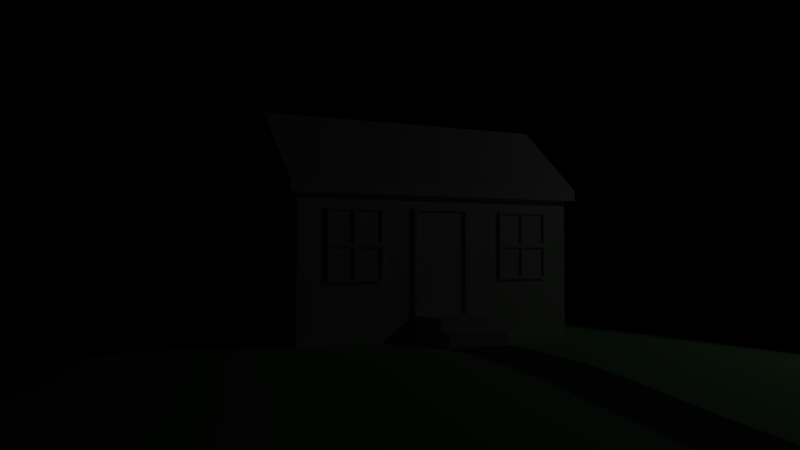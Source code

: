 # Source: M8_07.blend  (saved by Blender 2.60.0; exported with 4.5.12 LTS)
import bpy
from mathutils import Matrix  # noqa: F401  (used for matrix-valued properties, if any)

bpy.ops.wm.read_factory_settings(use_empty=True)
scene = bpy.context.scene
scene.name = 'Scene'

# ---- collections
col_collection_1 = bpy.data.collections.new('Collection 1'); scene.collection.children.link(col_collection_1)
col_collection_5 = bpy.data.collections.new('Collection 5'); scene.collection.children.link(col_collection_5)

# ---- materials (node trees are filled in below, after node groups)
mat_house = bpy.data.materials.new('House')
mat_house.alpha_threshold = 0.0
mat_house.use_transparent_shadow = False
mat_house.roughness = 0.5
mat_house.specular_intensity = 0.1111
mat_house.line_color = (0.0, 0.0, 0.0, 1.0)
mat_ground = bpy.data.materials.new('Ground')
mat_ground.alpha_threshold = 0.0
mat_ground.use_transparent_shadow = False
mat_ground.diffuse_color = (0.4177, 0.8, 0.3945, 1.0)
mat_ground.roughness = 0.5
mat_ground.specular_intensity = 0.09524
mat_ground.line_color = (0.0, 0.0, 0.0, 1.0)
mat_path = bpy.data.materials.new('Path')
mat_path.alpha_threshold = 0.0
mat_path.use_transparent_shadow = False
mat_path.diffuse_color = (0.1789, 0.1789, 0.1789, 1.0)
mat_path.roughness = 0.5
mat_path.specular_intensity = 0.0
mat_path.line_color = (0.0, 0.0, 0.0, 1.0)

# ---- material node trees

# ---- world
world_world = bpy.data.worlds.new('World'); scene.world = world_world
world_world.color = (0.0, 0.0, 0.0)
world_world.use_sun_shadow = False
world_world.sun_shadow_jitter_overblur = 0.0
world_world.cycles.sampling_method = 'MANUAL'
world_world.cycles.sample_map_resolution = 256

# ---- cameras
cam_camera = bpy.data.cameras.new('Camera')
cam_camera.clip_end = 100.0
cam_camera.lens = 35.0
cam_camera.ortho_scale = 7.314
cam_camera.dof.focus_distance = 0.0
cam_camera.dof.aperture_fstop = 128.0

# ---- lights
light_point = bpy.data.lights.new('Point', 'POINT')
light_point.transmission_factor = 0.0
light_point.energy = 100.0
light_point.shadow_buffer_clip_start = 0.5
light_point.shadow_soft_size = 1.0
light_point.shadow_maximum_resolution = 0.006
light_point.use_absolute_resolution = True
light_point.cycles.use_multiple_importance_sampling = False

# ---- meshes
me_cube = bpy.data.meshes.new('Cube')
me_cube.from_pydata([(1.0, 1.0, -1.0), (-1.0, 1.0, -1.0), (1.0, -1.0, -1.0), (-1.0, -1.0, -1.0), (1.0, 1.0, 1.0), (-1.0, 1.0, 1.0), (1.0, -1.0, 1.0), (-1.0, -1.0, 1.0), (0.0, 1.0, -1.0), (0.0, -1.0, -1.0), (0.0, 1.0, 1.846), (0.0, -1.0, 1.846), (1.0, 1.0, 0.8623), (-1.0, 1.0, 0.8623), (1.0, -1.0, 0.8623), (-1.0, -1.0, 0.8623), (0.0, -1.0, 1.708), (0.0, 1.0, 1.708), (0.0, -1.057, 1.708), (1.0, -1.057, 0.8623), (-1.0, -1.057, 0.8623), (1.0, -1.057, 1.0), (-1.0, -1.057, 1.0), (0.0, -1.057, 1.846), (0.0, 1.056, 1.708), (1.0, 1.056, 0.8623), (-1.0, 1.056, 0.8623), (1.0, 1.056, 1.0), (-1.0, 1.056, 1.0), (0.0, 1.056, 1.846), (1.095, 1.056, 0.9161), (-1.095, 1.056, 0.9161), (1.095, 1.0, 0.9161), (-1.095, 1.0, 0.9161), (1.095, 1.056, 0.7784), (-1.095, 1.056, 0.7784), (1.095, 1.0, 0.7784), (-1.095, 1.0, 0.7784), (1.095, -1.057, 0.7784), (-1.095, -1.057, 0.7784), (1.095, -1.057, 0.9161), (-1.095, -1.057, 0.9161), (1.095, -1.0, 0.9161), (-1.095, -1.0, 0.9161), (1.095, -1.0, 0.7784), (-1.095, -1.0, 0.7784), (1.046, 0.1658, -0.6793), (1.046, -0.1838, -0.6793), (0.9981, -0.1838, -0.6793), (0.9981, 0.1658, -0.6793), (1.046, 0.1658, 0.6028), (1.046, -0.1838, 0.6028), (0.9981, -0.1838, 0.6028), (0.9981, 0.1658, 0.6028), (0.9981, 0.1939, -0.6793), (0.9981, 0.1939, 0.6028), (1.046, 0.1939, 0.6028), (1.046, 0.1939, -0.6793), (1.046, -0.2119, -0.6793), (1.046, -0.2119, 0.6028), (0.9981, -0.2119, 0.6028), (0.9981, -0.2119, -0.6793), (0.9981, -0.2119, 0.638), (1.046, -0.2119, 0.638), (0.9981, -0.1838, 0.638), (1.046, -0.1838, 0.638), (0.9981, 0.1939, 0.638), (1.046, 0.1939, 0.638), (1.046, 0.1658, 0.638), (0.9981, 0.1658, 0.638), (1.477, -0.2119, -0.6793), (0.9981, -0.2119, -0.6793), (0.9981, -0.1838, -0.6793), (1.477, -0.1838, -0.6793), (0.9981, 0.1939, -0.6793), (1.477, 0.1939, -0.6793), (1.477, 0.1658, -0.6793), (0.9981, 0.1658, -0.6793), (0.9981, 0.1658, -0.8209), (0.9981, -0.1838, -0.8209), (0.9981, 0.1939, -0.8209), (1.477, 0.1939, -0.8243), (1.477, -0.2119, -0.8209), (0.9981, -0.2119, -0.8209), (1.477, -0.2119, -0.9989), (0.9981, -0.2119, -0.9989), (0.9981, -0.1838, -0.9989), (1.477, -0.1838, -0.9989), (0.9981, 0.1939, -0.9989), (1.477, 0.1939, -0.9989), (1.477, 0.1658, -0.9989), (0.9981, 0.1658, -0.9989), (1.671, 0.1658, -0.9989), (1.671, -0.1838, -0.9989), (1.671, 0.1939, -0.9989), (1.671, 0.1939, -0.8243), (1.671, -0.2119, -0.9989), (1.671, -0.2119, -0.8209), (1.671, -0.2119, -0.6793), (1.671, 0.1939, -0.6793), (1.671, -0.1838, -0.6793), (1.671, 0.1658, -0.6793), (1.671, 0.1658, -0.8209), (1.671, -0.1838, -0.8209), (1.858, -0.1838, -0.8209), (1.858, -0.2119, -0.8209), (1.858, 0.1939, -0.8209), (1.858, 0.1658, -0.8209), (1.858, -0.2119, -0.9989), (1.858, -0.1838, -0.9989), (1.858, 0.1939, -0.9989), (1.858, 0.1658, -0.9989), (0.9778, 0.8156, -0.2607), (0.9778, 0.4395, -0.2607), (1.04, 0.4395, -0.2607), (1.04, 0.8156, -0.2607), (0.9778, 0.8156, 0.6155), (0.9778, 0.4395, 0.6155), (1.04, 0.4395, 0.6155), (1.04, 0.8156, 0.6155), (0.9778, 0.4395, -0.2607), (1.04, 0.4395, -0.2607), (0.9778, 0.4395, 0.6155), (1.04, 0.4395, 0.6155), (0.9778, 0.4395, 0.1774), (0.9778, 0.8156, 0.1774), (1.04, 0.4395, 0.1774), (1.04, 0.8156, 0.1774), (0.9778, 0.4395, 0.1774), (1.04, 0.4395, 0.1774), (0.9778, 0.6276, -0.2607), (1.04, 0.6276, -0.2607), (0.9778, 0.6276, 0.6155), (1.04, 0.6276, 0.6155), (0.9778, 0.6276, 0.1774), (1.04, 0.6276, 0.1774), (1.04, 0.6161, -0.2331), (1.04, 0.451, -0.2331), (1.04, 0.451, 0.1498), (1.04, 0.6161, 0.1498), (1.04, 0.8041, -0.2331), (1.04, 0.6391, -0.2331), (1.04, 0.6391, 0.1498), (1.04, 0.8041, 0.1498), (1.04, 0.6161, 0.205), (1.04, 0.451, 0.205), (1.04, 0.451, 0.5879), (1.04, 0.6161, 0.5879), (1.04, 0.8041, 0.205), (1.04, 0.6391, 0.205), (1.04, 0.6391, 0.5879), (1.04, 0.8041, 0.5879), (1.011, 0.8041, 0.205), (1.011, 0.6391, 0.205), (1.011, 0.6391, 0.5879), (1.011, 0.8041, 0.5879), (1.011, 0.6161, 0.205), (1.011, 0.451, 0.205), (1.011, 0.451, 0.5879), (1.011, 0.6161, 0.5879), (1.011, 0.8041, -0.2331), (1.011, 0.6391, -0.2331), (1.011, 0.6391, 0.1498), (1.011, 0.8041, 0.1498), (1.011, 0.6161, -0.2331), (1.011, 0.451, -0.2331), (1.011, 0.451, 0.1498), (1.011, 0.6161, 0.1498), (1.011, -0.6329, 0.1498), (1.011, -0.798, 0.1498), (1.011, -0.798, -0.2331), (1.011, -0.6329, -0.2331), (1.011, -0.4449, 0.1498), (1.011, -0.6099, 0.1498), (1.011, -0.6099, -0.2331), (1.011, -0.4449, -0.2331), (1.011, -0.6329, 0.5879), (1.011, -0.798, 0.5879), (1.011, -0.798, 0.205), (1.011, -0.6329, 0.205), (1.011, -0.4449, 0.5879), (1.011, -0.6099, 0.5879), (1.011, -0.6099, 0.205), (1.011, -0.4449, 0.205), (1.04, -0.4449, 0.5879), (1.04, -0.6099, 0.5879), (1.04, -0.6099, 0.205), (1.04, -0.4449, 0.205), (1.04, -0.6329, 0.5879), (1.04, -0.798, 0.5879), (1.04, -0.798, 0.205), (1.04, -0.6329, 0.205), (1.04, -0.4449, 0.1498), (1.04, -0.6099, 0.1498), (1.04, -0.6099, -0.2331), (1.04, -0.4449, -0.2331), (1.04, -0.6329, 0.1498), (1.04, -0.798, 0.1498), (1.04, -0.798, -0.2331), (1.04, -0.6329, -0.2331), (1.04, -0.6214, 0.1774), (0.9778, -0.6214, 0.1774), (1.04, -0.6214, 0.6155), (0.9778, -0.6214, 0.6155), (1.04, -0.6214, -0.2607), (0.9778, -0.6214, -0.2607), (1.04, -0.8095, 0.1774), (0.9778, -0.8095, 0.1774), (1.04, -0.4334, 0.1774), (1.04, -0.8095, 0.1774), (0.9778, -0.4334, 0.1774), (0.9778, -0.8095, 0.1774), (1.04, -0.8095, 0.6155), (0.9778, -0.8095, 0.6155), (1.04, -0.8095, -0.2607), (0.9778, -0.8095, -0.2607), (1.04, -0.4334, 0.6155), (1.04, -0.8095, 0.6155), (0.9778, -0.8095, 0.6155), (0.9778, -0.4334, 0.6155), (1.04, -0.4334, -0.2607), (1.04, -0.8095, -0.2607), (0.9778, -0.8095, -0.2607), (0.9778, -0.4334, -0.2607), (1.008, 0.1658, -0.6793), (1.008, 0.1658, 0.6028), (1.008, -0.1838, -0.6793), (1.008, -0.1838, 0.6028)], [], [(8, 0, 2, 9), (3, 1, 8, 9), (4, 10, 11, 6), (11, 10, 5, 7), (0, 12, 14, 2), (15, 13, 1, 3), (16, 9, 2, 14), (3, 9, 16, 15), (12, 0, 8, 17), (8, 1, 13, 17), (16, 14, 19, 18), (20, 15, 16, 18), (6, 11, 23, 21), (23, 11, 7, 22), (23, 18, 19, 21), (20, 18, 23, 22), (12, 17, 24, 25), (24, 17, 13, 26), (10, 4, 27, 29), (28, 5, 10, 29), (24, 29, 27, 25), (28, 29, 24, 26), (27, 4, 32, 30), (33, 5, 28, 31), (25, 27, 30, 34), (31, 28, 26, 35), (12, 25, 34, 36), (35, 26, 13, 37), (21, 19, 38, 40), (39, 20, 22, 41), (6, 21, 40, 42), (41, 22, 7, 43), (19, 14, 44, 38), (45, 15, 20, 39), (14, 12, 36, 44), (37, 13, 15, 45), (4, 6, 42, 32), (43, 7, 5, 33), (32, 36, 34, 30), (35, 37, 33, 31), (44, 42, 40, 38), (41, 43, 45, 39), (36, 32, 42, 44), (43, 33, 37, 45), (48, 52, 53, 49), (53, 55, 54, 49), (46, 57, 56, 50), (54, 55, 56, 57), (51, 59, 58, 47), (48, 61, 60, 52), (58, 59, 60, 61), (60, 59, 63, 62), (52, 60, 62, 64), (59, 51, 65, 63), (56, 55, 66, 67), (50, 56, 67, 68), (55, 53, 69, 66), (53, 52, 64, 69), (51, 50, 68, 65), (64, 62, 63, 65), (68, 67, 66, 69), (68, 69, 64, 65), (58, 61, 71, 70), (61, 48, 72, 71), (47, 58, 70, 73), (54, 57, 75, 74), (57, 46, 76, 75), (49, 54, 74, 77), (48, 49, 77, 72), (46, 47, 73, 76), (72, 77, 78, 79), (77, 74, 80, 78), (74, 75, 81, 80), (71, 72, 79, 83), (70, 71, 83, 82), (82, 83, 85, 84), (83, 79, 86, 85), (80, 81, 89, 88), (78, 80, 88, 91), (79, 78, 91, 86), (87, 84, 85, 86), (91, 88, 89, 90), (86, 91, 90, 87), (87, 90, 92, 93), (90, 89, 94, 92), (89, 81, 95, 94), (84, 87, 93, 96), (82, 84, 96, 97), (70, 82, 97, 98), (81, 75, 99, 95), (76, 73, 100, 101), (75, 76, 101, 99), (73, 70, 98, 100), (100, 98, 97, 103), (99, 101, 102, 95), (101, 100, 103, 102), (103, 97, 105, 104), (95, 102, 107, 106), (102, 103, 104, 107), (97, 96, 108, 105), (96, 93, 109, 108), (94, 95, 106, 110), (92, 94, 110, 111), (93, 92, 111, 109), (104, 105, 108, 109), (106, 107, 111, 110), (107, 104, 109, 111), (114, 113, 120, 121), (123, 122, 117, 118), (113, 114, 126, 124), (124, 126, 118, 117), (115, 112, 125, 127), (127, 125, 116, 119), (117, 122, 128, 124), (124, 128, 120, 113), (123, 118, 126, 129), (129, 126, 114, 121), (121, 120, 130, 131), (131, 130, 112, 115), (119, 116, 132, 133), (133, 132, 122, 123), (128, 122, 132, 134), (134, 132, 116, 125), (120, 128, 134, 130), (130, 134, 125, 112), (121, 131, 136, 137), (129, 121, 137, 138), (135, 129, 138, 139), (131, 135, 139, 136), (131, 115, 140, 141), (135, 131, 141, 142), (127, 135, 142, 143), (115, 127, 143, 140), (129, 135, 144, 145), (123, 129, 145, 146), (133, 123, 146, 147), (135, 133, 147, 144), (135, 127, 148, 149), (133, 135, 149, 150), (119, 133, 150, 151), (127, 119, 151, 148), (149, 148, 152, 153), (150, 149, 153, 154), (151, 150, 154, 155), (148, 151, 155, 152), (152, 155, 154, 153), (145, 144, 156, 157), (146, 145, 157, 158), (147, 146, 158, 159), (144, 147, 159, 156), (156, 159, 158, 157), (141, 140, 160, 161), (142, 141, 161, 162), (143, 142, 162, 163), (140, 143, 163, 160), (160, 163, 162, 161), (137, 136, 164, 165), (138, 137, 165, 166), (139, 138, 166, 167), (136, 139, 167, 164), (164, 167, 166, 165), (171, 168, 169, 170), (199, 196, 168, 171), (196, 197, 169, 168), (197, 198, 170, 169), (198, 199, 171, 170), (175, 172, 173, 174), (195, 192, 172, 175), (192, 193, 173, 172), (193, 194, 174, 173), (194, 195, 175, 174), (179, 176, 177, 178), (191, 188, 176, 179), (188, 189, 177, 176), (189, 190, 178, 177), (190, 191, 179, 178), (183, 180, 181, 182), (187, 184, 180, 183), (184, 185, 181, 180), (185, 186, 182, 181), (186, 187, 183, 182), (208, 216, 184, 187), (216, 202, 185, 184), (202, 200, 186, 185), (200, 208, 187, 186), (200, 202, 188, 191), (202, 212, 189, 188), (212, 206, 190, 189), (206, 200, 191, 190), (220, 208, 192, 195), (208, 200, 193, 192), (200, 204, 194, 193), (204, 220, 195, 194), (204, 200, 196, 199), (200, 206, 197, 196), (206, 214, 198, 197), (214, 204, 199, 198), (205, 201, 210, 223), (215, 207, 201, 205), (201, 203, 219, 210), (207, 213, 203, 201), (202, 203, 213, 212), (216, 219, 203, 202), (204, 205, 223, 220), (214, 215, 205, 204), (206, 209, 221, 214), (212, 217, 209, 206), (211, 207, 215, 222), (218, 213, 207, 211), (208, 210, 219, 216), (220, 223, 210, 208), (211, 209, 217, 218), (222, 221, 209, 211), (212, 213, 218, 217), (221, 222, 215, 214), (46, 50, 225, 224), (51, 47, 226, 227), (50, 51, 227, 225), (47, 46, 224, 226), (224, 225, 227, 226)])
_uv = me_cube.uv_layers.new(name='UVTex')
_uv.uv.foreach_set('vector', [0.8999, 0.8203, 0.9822, 0.8201, 0.9827, 0.9845, 0.9005, 0.9848, 0.8182, 0.985, 0.8177, 0.8206, 0.8999, 0.8203, 0.9005, 0.9848, 0.5803, 0.05104, 0.5802, 0.3128, 0.02175, 0.3135, 0.02188, 0.05183, 0.599, 0.2909, 0.02923, 0.2914, 0.02826, 0.0506, 0.5981, 0.05006, 0.4062, 0.9086, 0.2296, 0.9091, 0.2291, 0.7195, 0.4056, 0.7189, 0.378, 0.7408, 0.3772, 0.9843, 0.1505, 0.9836, 0.1512, 0.7401, 0.08706, 0.7642, 0.08778, 0.999, 0.001087, 0.9993, 0.0005918, 0.8378, 0.1745, 0.9987, 0.08778, 0.999, 0.08706, 0.7642, 0.174, 0.8373, 0.4192, 0.8263, 0.4198, 0.9943, 0.3295, 0.9946, 0.3288, 0.7502, 0.3295, 0.9946, 0.2393, 0.9949, 0.2388, 0.8269, 0.3288, 0.7502, 0.9082, 0.803, 0.8573, 0.7991, 0.8575, 0.7962, 0.9084, 0.8002, 0.9593, 0.8041, 0.9591, 0.807, 0.9082, 0.803, 0.9084, 0.8002, 0.02188, 0.05183, 0.02175, 0.3135, 0.00594, 0.3136, 0.006071, 0.05185, 0.6152, 0.2909, 0.599, 0.2909, 0.5981, 0.05006, 0.6142, 0.05005, 0.8281, 0.9512, 0.8364, 0.9428, 0.948, 0.9512, 0.9398, 0.9596, 0.8261, 0.8313, 0.8364, 0.9428, 0.8281, 0.9512, 0.8179, 0.8397, 0.8494, 0.901, 0.9003, 0.9049, 0.9001, 0.9078, 0.8492, 0.9038, 0.9001, 0.9078, 0.9003, 0.9049, 0.9512, 0.9088, 0.951, 0.9117, 0.5802, 0.3128, 0.5803, 0.05104, 0.596, 0.05102, 0.5959, 0.3127, 0.01222, 0.05061, 0.02826, 0.0506, 0.02923, 0.2914, 0.01319, 0.2914, 0.8444, 0.884, 0.8362, 0.8924, 0.8259, 0.7809, 0.8341, 0.7725, 0.9478, 0.9007, 0.8362, 0.8924, 0.8444, 0.884, 0.9561, 0.8923, 0.596, 0.05102, 0.5803, 0.05104, 0.5803, 0.02617, 0.596, 0.02615, 0.02817, 0.02772, 0.02826, 0.0506, 0.01222, 0.05061, 0.01213, 0.02773, 0.8341, 0.7725, 0.8259, 0.7809, 0.8251, 0.77, 0.8334, 0.7616, 0.9586, 0.9013, 0.9478, 0.9007, 0.9561, 0.8923, 0.9669, 0.8929, 0.8494, 0.901, 0.8492, 0.9038, 0.8443, 0.9035, 0.8446, 0.9006, 0.9559, 0.9121, 0.951, 0.9117, 0.9512, 0.9088, 0.9561, 0.9092, 0.9398, 0.9596, 0.948, 0.9512, 0.9589, 0.9517, 0.9506, 0.9601, 0.8253, 0.8205, 0.8261, 0.8313, 0.8179, 0.8397, 0.8171, 0.8289, 0.02188, 0.05183, 0.006071, 0.05185, 0.006086, 0.02698, 0.02189, 0.02696, 0.6141, 0.02716, 0.6142, 0.05005, 0.5981, 0.05006, 0.598, 0.02718, 0.8575, 0.7962, 0.8573, 0.7991, 0.8524, 0.7987, 0.8526, 0.7959, 0.9639, 0.8074, 0.9591, 0.807, 0.9593, 0.8041, 0.9642, 0.8045, 0.8573, 0.7991, 0.8494, 0.901, 0.8446, 0.9006, 0.8524, 0.7987, 0.9561, 0.9092, 0.9512, 0.9088, 0.9591, 0.807, 0.9639, 0.8074, 0.5803, 0.05104, 0.02188, 0.05183, 0.02189, 0.02696, 0.5803, 0.02617, 0.598, 0.02718, 0.5981, 0.05006, 0.02826, 0.0506, 0.02817, 0.02772, 0.9366, 0.8335, 0.9368, 0.8132, 0.9451, 0.8133, 0.9449, 0.8336, 0.9337, 0.7503, 0.9336, 0.7552, 0.9218, 0.7548, 0.922, 0.75, 0.9378, 0.9215, 0.9495, 0.9224, 0.9491, 0.9273, 0.9374, 0.9263, 0.9162, 0.9305, 0.9164, 0.9257, 0.9282, 0.926, 0.928, 0.9309, 0.9516, 0.7511, 0.9634, 0.752, 0.9495, 0.9224, 0.9378, 0.9215, 0.9164, 0.9257, 0.9218, 0.7548, 0.9336, 0.7552, 0.9282, 0.926, 0.8874, 0.6948, 0.888, 0.8836, 0.8365, 0.8837, 0.8359, 0.6949, 0.8365, 0.8837, 0.8324, 0.8837, 0.8318, 0.6949, 0.8359, 0.6949, 0.1755, 0.4405, 0.1796, 0.4405, 0.1802, 0.6293, 0.1761, 0.6293, 0.2513, 0.662, 0.2508, 0.4732, 0.2578, 0.4732, 0.2583, 0.662, 0.1246, 0.6295, 0.1205, 0.6295, 0.1199, 0.4407, 0.124, 0.4407, 0.8874, 0.6948, 0.8915, 0.6947, 0.8921, 0.8836, 0.888, 0.8836, 0.2864, 0.6406, 0.2858, 0.4518, 0.2928, 0.4518, 0.2934, 0.6406, 0.2928, 0.4518, 0.2858, 0.4518, 0.2858, 0.4466, 0.2928, 0.4466, 0.888, 0.8836, 0.8921, 0.8836, 0.8921, 0.8887, 0.888, 0.8888, 0.1205, 0.6295, 0.1246, 0.6295, 0.1246, 0.6347, 0.1205, 0.6347, 0.2578, 0.4732, 0.2508, 0.4732, 0.2507, 0.468, 0.2577, 0.468, 0.1761, 0.6293, 0.1802, 0.6293, 0.1802, 0.6345, 0.1761, 0.6345, 0.8324, 0.8837, 0.8365, 0.8837, 0.8365, 0.8889, 0.8324, 0.8889, 0.8365, 0.8837, 0.888, 0.8836, 0.888, 0.8888, 0.8365, 0.8889, 0.1246, 0.6295, 0.1761, 0.6293, 0.1761, 0.6345, 0.1246, 0.6347, 0.3875, 0.6103, 0.3875, 0.6144, 0.3805, 0.6145, 0.3805, 0.6103, 0.3804, 0.5588, 0.3804, 0.5547, 0.3874, 0.5547, 0.3874, 0.5588, 0.3804, 0.5588, 0.3874, 0.5588, 0.3875, 0.6103, 0.3805, 0.6103, 0.5752, 0.4848, 0.5752, 0.4977, 0.5752, 0.4977, 0.5748, 0.3676, 0.0, 0.0, 0.0, 0.0, 0.0, 0.0, 0.0, 0.0, 0.5655, 0.6861, 0.55, 0.6861, 0.5496, 0.509, 0.5651, 0.509, 0.7033, 0.5136, 0.7033, 0.5025, 0.7032, 0.4016, 0.7033, 0.5136, 0.7742, 0.6858, 0.7587, 0.6859, 0.7584, 0.5087, 0.7738, 0.5087, 0.0, 0.0, 0.0, 0.0, 0.0, 0.0, 0.0, 0.0, 0.0, 0.0, 0.0, 0.0, 0.0, 0.0, 0.0, 0.0, 0.7587, 0.6859, 0.5655, 0.6861, 0.5651, 0.509, 0.7584, 0.5087, 0.638, 0.3437, 0.6378, 0.3952, 0.617, 0.3951, 0.6171, 0.3436, 0.6378, 0.3952, 0.6378, 0.3993, 0.617, 0.3992, 0.617, 0.3951, 0.4495, 0.6705, 0.449, 0.5107, 0.4974, 0.5105, 0.4968, 0.6703, 0.638, 0.3396, 0.638, 0.3437, 0.6171, 0.3436, 0.6171, 0.3395, 0.6733, 0.5354, 0.6738, 0.3809, 0.7195, 0.381, 0.7191, 0.5356, 0.7191, 0.5356, 0.7195, 0.381, 0.777, 0.3812, 0.7766, 0.5358, 0.6171, 0.3395, 0.6171, 0.3436, 0.5909, 0.3435, 0.5909, 0.3394, 0.4968, 0.6703, 0.4974, 0.5105, 0.5557, 0.5103, 0.5562, 0.6701, 0.617, 0.3951, 0.617, 0.3992, 0.5907, 0.3992, 0.5908, 0.395, 0.6171, 0.3436, 0.617, 0.3951, 0.5908, 0.395, 0.5909, 0.3435, 0.6319, 0.6054, 0.6262, 0.6054, 0.6259, 0.508, 0.6316, 0.508, 0.7027, 0.5078, 0.7084, 0.5078, 0.7087, 0.6051, 0.703, 0.6051, 0.6316, 0.508, 0.7027, 0.5078, 0.703, 0.6051, 0.6319, 0.6054, 0.6319, 0.6054, 0.703, 0.6051, 0.7031, 0.6446, 0.632, 0.6448, 0.703, 0.6051, 0.7087, 0.6051, 0.7088, 0.6445, 0.7031, 0.6446, 0.5557, 0.5103, 0.4974, 0.5105, 0.4972, 0.4458, 0.5555, 0.4456, 0.6262, 0.6054, 0.6319, 0.6054, 0.632, 0.6448, 0.6263, 0.6448, 0.7191, 0.5356, 0.7766, 0.5358, 0.7764, 0.5984, 0.7189, 0.5982, 0.6733, 0.5354, 0.7191, 0.5356, 0.7189, 0.5982, 0.6731, 0.5981, 0.4974, 0.5105, 0.449, 0.5107, 0.4488, 0.4459, 0.4972, 0.4458, 0.7584, 0.5087, 0.5651, 0.509, 0.565, 0.4293, 0.7582, 0.4291, 0.7738, 0.5087, 0.7584, 0.5087, 0.7582, 0.4291, 0.7737, 0.4291, 0.5651, 0.509, 0.5496, 0.509, 0.5495, 0.4293, 0.565, 0.4293, 0.5547, 0.6532, 0.5547, 0.6647, 0.4964, 0.6646, 0.4964, 0.653, 0.5552, 0.4977, 0.5551, 0.5092, 0.4969, 0.509, 0.4955, 0.4975, 0.5551, 0.5092, 0.5547, 0.6532, 0.4964, 0.653, 0.4969, 0.509, 0.4434, 0.5508, 0.4434, 0.5399, 0.5159, 0.5398, 0.516, 0.5507, 0.4436, 0.6974, 0.4436, 0.6865, 0.5162, 0.6864, 0.5162, 0.6973, 0.4436, 0.6865, 0.4434, 0.5508, 0.516, 0.5507, 0.5162, 0.6864, 0.7189, 0.5982, 0.7764, 0.5984, 0.7762, 0.6588, 0.7187, 0.6586, 0.6263, 0.6448, 0.632, 0.6448, 0.6321, 0.6828, 0.6264, 0.6828, 0.5555, 0.4456, 0.4972, 0.4458, 0.4959, 0.3833, 0.5553, 0.3832, 0.7031, 0.6446, 0.7088, 0.6445, 0.709, 0.6826, 0.7033, 0.6826, 0.632, 0.6448, 0.7031, 0.6446, 0.7033, 0.6826, 0.6321, 0.6828, 0.5791, 0.3698, 0.579, 0.3601, 0.6409, 0.3599, 0.6409, 0.3696, 0.5795, 0.501, 0.5794, 0.4913, 0.6413, 0.4911, 0.6413, 0.5008, 0.5794, 0.4913, 0.5791, 0.3698, 0.6409, 0.3696, 0.6413, 0.4911, 0.0, 0.0, 0.0, 0.0, 0.0, 0.0, 0.0, 0.0, 0.0, 0.0, 0.0, 0.0, 0.0, 0.0, 0.0, 0.0, 0.2924, 0.5934, 0.2831, 0.5933, 0.2829, 0.6578, 0.2922, 0.6579, 0.2754, 0.5694, 0.2662, 0.5693, 0.266, 0.6339, 0.2752, 0.6339, 0.1635, 0.6489, 0.1727, 0.6489, 0.1725, 0.5844, 0.1633, 0.5844, 0.1633, 0.5844, 0.1725, 0.5844, 0.1723, 0.5199, 0.1631, 0.5199, 0.0, 0.0, 0.0, 0.0, 0.0, 0.0, 0.0, 0.0, 0.0, 0.0, 0.0, 0.0, 0.0, 0.0, 0.0, 0.0, 0.0, 0.0, 0.0, 0.0, 0.0, 0.0, 0.0, 0.0, 0.0, 0.0, 0.0, 0.0, 0.0, 0.0, 0.0, 0.0, 0.3207, 0.5046, 0.3299, 0.5046, 0.3298, 0.4769, 0.3206, 0.4769, 0.3206, 0.4769, 0.3298, 0.4769, 0.3298, 0.4492, 0.3206, 0.4492, 0.3112, 0.5046, 0.3204, 0.5046, 0.3205, 0.4769, 0.3113, 0.4769, 0.3113, 0.4769, 0.3205, 0.4769, 0.3206, 0.4492, 0.3113, 0.4492, 0.9444, 0.7594, 0.9446, 0.8239, 0.9723, 0.8239, 0.9721, 0.7593, 0.9721, 0.7593, 0.9723, 0.8239, 1.0, 0.8238, 0.9998, 0.7593, 0.9442, 0.6949, 0.9444, 0.7594, 0.9721, 0.7593, 0.9719, 0.6948, 0.9719, 0.6948, 0.9721, 0.7593, 0.9998, 0.7593, 0.9996, 0.6947, 0.2636, 0.4669, 0.2359, 0.467, 0.2376, 0.4711, 0.2619, 0.471, 0.2638, 0.5314, 0.2636, 0.4669, 0.2619, 0.471, 0.2621, 0.5274, 0.2361, 0.5315, 0.2638, 0.5314, 0.2621, 0.5274, 0.2378, 0.5274, 0.2359, 0.467, 0.2361, 0.5315, 0.2378, 0.5274, 0.2376, 0.4711, 0.2359, 0.467, 0.2082, 0.4671, 0.2099, 0.4711, 0.2342, 0.4711, 0.2361, 0.5315, 0.2359, 0.467, 0.2342, 0.4711, 0.2344, 0.5275, 0.2084, 0.5316, 0.2361, 0.5315, 0.2344, 0.5275, 0.2101, 0.5275, 0.2082, 0.4671, 0.2084, 0.5316, 0.2101, 0.5275, 0.2099, 0.4711, 0.2638, 0.5314, 0.2361, 0.5315, 0.2378, 0.5356, 0.2621, 0.5355, 0.264, 0.5959, 0.2638, 0.5314, 0.2621, 0.5355, 0.2623, 0.5919, 0.2363, 0.596, 0.264, 0.5959, 0.2623, 0.5919, 0.238, 0.592, 0.2361, 0.5315, 0.2363, 0.596, 0.238, 0.592, 0.2378, 0.5356, 0.2361, 0.5315, 0.2084, 0.5316, 0.2101, 0.5357, 0.2344, 0.5356, 0.2363, 0.596, 0.2361, 0.5315, 0.2344, 0.5356, 0.2346, 0.592, 0.2086, 0.5961, 0.2363, 0.596, 0.2346, 0.592, 0.2103, 0.592, 0.2084, 0.5316, 0.2086, 0.5961, 0.2103, 0.592, 0.2101, 0.5357, 0.3576, 0.6581, 0.3575, 0.6338, 0.3532, 0.6338, 0.3533, 0.6581, 0.08528, 0.592, 0.08545, 0.5356, 0.08117, 0.5356, 0.081, 0.592, 0.2349, 0.6282, 0.2349, 0.6525, 0.2392, 0.6525, 0.2392, 0.6282, 0.2877, 0.5686, 0.2876, 0.5122, 0.2833, 0.5122, 0.2835, 0.5686, 0.4562, 0.988, 0.6867, 0.988, 0.6867, 0.7349, 0.4562, 0.7349, 0.081, 0.6114, 0.08092, 0.5871, 0.07664, 0.5871, 0.07672, 0.6114, 0.2169, 0.6525, 0.2171, 0.5961, 0.2128, 0.5961, 0.2126, 0.6525, 0.3663, 0.6338, 0.3663, 0.6581, 0.3706, 0.6581, 0.3705, 0.6338, 0.1245, 0.6754, 0.1243, 0.619, 0.12, 0.619, 0.1202, 0.6754, 0.4564, 0.9719, 0.7079, 0.9719, 0.7079, 0.7258, 0.4564, 0.7258, 0.3488, 0.6581, 0.3488, 0.6338, 0.3445, 0.6338, 0.3446, 0.6581, 0.3507, 0.4448, 0.3509, 0.5012, 0.3552, 0.5012, 0.355, 0.4448, 0.3728, 0.4769, 0.3729, 0.5012, 0.3772, 0.5012, 0.3771, 0.4769, 0.226, 0.6525, 0.2258, 0.5961, 0.2216, 0.5961, 0.2217, 0.6525, 0.4587, 0.7338, 0.4587, 0.9839, 0.7067, 0.9839, 0.7067, 0.7338, 0.163, 0.6006, 0.1629, 0.5763, 0.1586, 0.5763, 0.1587, 0.6006, 0.2082, 0.5961, 0.2084, 0.6525, 0.2126, 0.6525, 0.2125, 0.5961, 0.2349, 0.5961, 0.2349, 0.6204, 0.2392, 0.6204, 0.2392, 0.5961, 0.3641, 0.5012, 0.3639, 0.4448, 0.3596, 0.4448, 0.3598, 0.5012, 0.4471, 0.7282, 0.4471, 0.9955, 0.7068, 0.9955, 0.7068, 0.7282, 0.4545, 0.7153, 0.4545, 0.9968, 0.7173, 0.9968, 0.7173, 0.7153, 0.367, 0.6874, 0.3668, 0.631, 0.3626, 0.631, 0.3627, 0.6874, 0.367, 0.6631, 0.367, 0.6874, 0.3713, 0.6874, 0.3713, 0.6631, 0.369, 0.477, 0.3692, 0.4207, 0.3649, 0.4206, 0.3647, 0.477, 0.04452, 0.6718, 0.04445, 0.6475, 0.04017, 0.6475, 0.04024, 0.6718, 0.4807, 0.7212, 0.4807, 0.9659, 0.6962, 0.9659, 0.6962, 0.7212, 0.3647, 0.477, 0.3646, 0.4206, 0.3603, 0.4207, 0.3605, 0.477, 0.367, 0.631, 0.367, 0.6553, 0.3713, 0.6553, 0.3713, 0.631, 0.2909, 0.5121, 0.2911, 0.5685, 0.2954, 0.5685, 0.2952, 0.5121, 0.2911, 0.5685, 0.291, 0.5928, 0.2953, 0.5928, 0.2954, 0.5685, 0.4501, 0.9865, 0.7189, 0.9865, 0.7189, 0.7295, 0.4501, 0.7295, 0.3449, 0.631, 0.3447, 0.6874, 0.349, 0.6874, 0.3492, 0.631, 0.05319, 0.6475, 0.05323, 0.6718, 0.05751, 0.6718, 0.05747, 0.6475, 0.3514, 0.4207, 0.3516, 0.477, 0.3558, 0.477, 0.3557, 0.4206, 0.04888, 0.6718, 0.0488, 0.6475, 0.04452, 0.6475, 0.0446, 0.6718, 0.4545, 0.9702, 0.6681, 0.9702, 0.6681, 0.7496, 0.4545, 0.7496, 0.3581, 0.6874, 0.3579, 0.631, 0.3536, 0.631, 0.3538, 0.6874, 0.229, 0.5889, 0.229, 0.6132, 0.2333, 0.6132, 0.2333, 0.5889, 0.3429, 0.6495, 0.3431, 0.5931, 0.3388, 0.5931, 0.3387, 0.6495, 0.03153, 0.6475, 0.03146, 0.6718, 0.03574, 0.6718, 0.03581, 0.6475, 0.09292, 0.6073, 0.09311, 0.6719, 0.09479, 0.6678, 0.09462, 0.6114, 0.09311, 0.6719, 0.1208, 0.6718, 0.1191, 0.6677, 0.09479, 0.6678, 0.1208, 0.6718, 0.1206, 0.6073, 0.1189, 0.6113, 0.1191, 0.6677, 0.1206, 0.6073, 0.09292, 0.6073, 0.09462, 0.6114, 0.1189, 0.6113, 0.1206, 0.6073, 0.1208, 0.6718, 0.1225, 0.6677, 0.1223, 0.6113, 0.1208, 0.6718, 0.1485, 0.6717, 0.1468, 0.6676, 0.1225, 0.6677, 0.1485, 0.6717, 0.1483, 0.6072, 0.1466, 0.6112, 0.1468, 0.6676, 0.1483, 0.6072, 0.1206, 0.6073, 0.1223, 0.6113, 0.1466, 0.6112, 0.09272, 0.5428, 0.09292, 0.6073, 0.0946, 0.6033, 0.09442, 0.5469, 0.09292, 0.6073, 0.1206, 0.6073, 0.1189, 0.6032, 0.0946, 0.6033, 0.1206, 0.6073, 0.1204, 0.5427, 0.1187, 0.5468, 0.1189, 0.6032, 0.1204, 0.5427, 0.09272, 0.5428, 0.09442, 0.5469, 0.1187, 0.5468, 0.1204, 0.5427, 0.1206, 0.6073, 0.1223, 0.6032, 0.1221, 0.5468, 0.1206, 0.6073, 0.1483, 0.6072, 0.1466, 0.6031, 0.1223, 0.6032, 0.1483, 0.6072, 0.1481, 0.5427, 0.1464, 0.5467, 0.1466, 0.6031, 0.1481, 0.5427, 0.1204, 0.5427, 0.1221, 0.5468, 0.1464, 0.5467, 0.9123, 0.6817, 0.9125, 0.7462, 0.9402, 0.7461, 0.94, 0.6816, 0.8846, 0.6818, 0.8848, 0.7463, 0.9125, 0.7462, 0.9123, 0.6817, 0.9125, 0.7462, 0.9127, 0.8107, 0.9404, 0.8106, 0.9402, 0.7461, 0.8848, 0.7463, 0.885, 0.8108, 0.9127, 0.8107, 0.9125, 0.7462, 0.3096, 0.663, 0.3003, 0.6631, 0.3004, 0.6908, 0.3096, 0.6907, 0.3095, 0.6353, 0.3003, 0.6354, 0.3003, 0.6631, 0.3096, 0.663, 0.3284, 0.6631, 0.3376, 0.663, 0.3376, 0.6353, 0.3283, 0.6354, 0.3284, 0.6908, 0.3377, 0.6907, 0.3376, 0.663, 0.3284, 0.6631, 0.0, 0.0, 0.0, 0.0, 0.0, 0.0, 0.0, 0.0, 0.0, 0.0, 0.0, 0.0, 0.0, 0.0, 0.0, 0.0, 0.0, 0.0, 0.0, 0.0, 0.0, 0.0, 0.0, 0.0, 0.0, 0.0, 0.0, 0.0, 0.0, 0.0, 0.0, 0.0, 0.2555, 0.5992, 0.2647, 0.5992, 0.2645, 0.5347, 0.2553, 0.5347, 0.2557, 0.6638, 0.2649, 0.6637, 0.2647, 0.5992, 0.2555, 0.5992, 0.2888, 0.5478, 0.298, 0.5477, 0.2978, 0.4832, 0.2886, 0.4833, 0.17, 0.5192, 0.1792, 0.5192, 0.179, 0.4547, 0.1698, 0.4547, 0.0, 0.0, 0.0, 0.0, 0.0, 0.0, 0.0, 0.0, 0.0, 0.0, 0.0, 0.0, 0.0, 0.0, 0.0, 0.0, 0.2269, 0.6383, 0.2263, 0.4495, 0.2319, 0.4495, 0.2325, 0.6383, 0.3265, 0.4453, 0.3271, 0.6341, 0.3215, 0.6341, 0.3209, 0.4453, 0.3433, 0.6103, 0.3434, 0.6618, 0.3378, 0.6619, 0.3377, 0.6104, 0.7556, 0.6195, 0.55, 0.6198, 0.5499, 0.5974, 0.7555, 0.5971, 0.9911, 0.01379, 0.9933, 0.4542, 0.7948, 0.4546, 0.7926, 0.01416])
me_cube.materials.append(mat_house)
me_cube.materials.append(None)
me_cube.use_remesh_preserve_volume = False
me_cube.use_remesh_preserve_attributes = False
me_cube.use_mirror_vertex_groups = False
me_cube.update()
me_plane = bpy.data.meshes.new('Plane')
me_plane.from_pydata([(1.0, 1.0, 0.1639), (1.0, -1.0, 0.1639), (-1.0, -1.0, 0.1639), (-1.0, 1.0, 0.1639), (-8.941e-08, -1.0, 0.1639), (1.0, 0.0, 0.1639), (1.49e-07, 1.0, 0.1639), (-1.0, 2.682e-07, 0.1639), (2.98e-08, 1.341e-07, 0.0), (0.5, -1.0, 0.1639), (-0.5, -1.0, 0.1639), (1.0, 0.5, 0.1639), (1.0, -0.5, 0.1639), (0.5, 1.0, 0.1639), (-0.5, 1.0, 0.1639), (-1.0, -0.5, 0.1639), (-1.0, 0.5, 0.1639), (-0.5, 2.012e-07, 0.03199), (8.941e-08, 0.5, 0.03199), (0.5, 6.706e-08, 0.03199), (-2.98e-08, -0.5, 0.03199), (-0.5, 0.5, 0.03199), (0.5, 0.5, 0.03199), (-0.5, -0.5, 0.03199), (0.5, -0.5, 0.03199), (0.25, -1.0, 0.1639), (0.75, -1.0, 0.1639), (-0.25, -1.0, 0.1639), (-0.75, -1.0, 0.1639), (1.0, 0.25, 0.1639), (1.0, 0.75, 0.1639), (1.0, -0.25, 0.1639), (1.0, -0.75, 0.1639), (0.25, 1.0, 0.1639), (0.75, 1.0, 0.1639), (-0.25, 1.0, 0.1639), (-0.75, 1.0, 0.1639), (-1.0, -0.25, 0.1639), (-1.0, -0.75, 0.1639), (-1.0, 0.25, 0.1639), (-1.0, 0.75, 0.1639), (-0.25, 1.676e-07, 0.0), (-0.75, 2.347e-07, 0.08857), (1.192e-07, 0.75, 0.08857), (5.96e-08, 0.25, 0.0), (0.25, 1.006e-07, 0.0), (0.75, 3.353e-08, 0.08857), (-5.96e-08, -0.75, 0.08857), (0.0, -0.25, 0.0), (-0.75, 0.5, 0.08857), (-0.5, 0.75, 0.08857), (-0.25, 0.5, 0.03199), (-0.5, 0.25, 0.03199), (0.25, 0.5, 0.03199), (0.5, 0.75, 0.08857), (0.75, 0.5, 0.08857), (0.5, 0.25, 0.03199), (-0.75, -0.5, 0.08857), (-0.5, -0.25, 0.03199), (-0.25, -0.5, 0.03199), (-0.5, -0.75, 0.08857), (0.25, -0.5, 0.03199), (0.5, -0.25, 0.03199), (0.75, -0.5, 0.08857), (0.5, -0.75, 0.08857), (-0.75, 0.75, 0.1371), (-0.25, 0.75, 0.08857), (-0.75, 0.25, 0.08857), (-0.25, 0.25, 0.0), (0.25, 0.75, 0.08857), (0.75, 0.75, 0.1371), (0.25, 0.25, 0.0), (0.75, 0.25, 0.08857), (-0.75, -0.25, 0.08857), (-0.25, -0.25, 0.0), (-0.75, -0.75, 0.1371), (-0.25, -0.75, 0.08857), (0.25, -0.25, 0.0), (0.75, -0.25, 0.08857), (0.25, -0.75, 0.08857), (0.75, -0.75, 0.1371), (0.125, -1.0, 0.1639), (0.375, -1.0, 0.1639), (0.875, -1.0, 0.1639), (0.625, -1.0, 0.1639), (-0.125, -1.0, 0.1639), (-0.375, -1.0, 0.1639), (-0.875, -1.0, 0.1639), (-0.625, -1.0, 0.1639), (1.0, 0.125, 0.1639), (1.0, 0.375, 0.1639), (1.0, 0.875, 0.1639), (1.0, 0.625, 0.1639), (1.0, -0.125, 0.1639), (1.0, -0.375, 0.1639), (1.0, -0.875, 0.1639), (1.0, -0.625, 0.1639), (0.125, 1.0, 0.1639), (0.375, 1.0, 0.1639), (0.875, 1.0, 0.1639), (0.625, 1.0, 0.1639), (-0.125, 1.0, 0.1639), (-0.375, 1.0, 0.1639), (-0.875, 1.0, 0.1639), (-0.625, 1.0, 0.1639), (-1.0, -0.125, 0.1639), (-1.0, -0.375, 0.1639), (-1.0, -0.875, 0.1639), (-1.0, -0.625, 0.1639), (-1.0, 0.125, 0.1639), (-1.0, 0.375, 0.1639), (-1.0, 0.875, 0.1639), (-1.0, 0.625, 0.1639), (-0.125, 1.509e-07, 0.0), (-0.375, 1.844e-07, 0.0213), (-0.875, 2.515e-07, 0.1371), (-0.625, 2.179e-07, 0.05318), (1.341e-07, 0.875, 0.1371), (1.043e-07, 0.625, 0.05318), (4.47e-08, 0.125, 0.0), (7.451e-08, 0.375, 0.0213), (0.125, 1.173e-07, 0.0), (0.375, 8.382e-08, 0.0213), (0.875, 1.676e-08, 0.1371), (0.625, 5.029e-08, 0.05318), (-7.451e-08, -0.875, 0.1371), (-4.47e-08, -0.625, 0.05318), (1.49e-08, -0.125, 0.0), (-1.49e-08, -0.375, 0.0213), (-0.625, 0.5, 0.05318), (-0.875, 0.5, 0.1371), (-0.5, 0.625, 0.05318), (-0.5, 0.875, 0.1371), (-0.375, 0.5, 0.03199), (-0.125, 0.5, 0.03199), (-0.5, 0.375, 0.03199), (-0.5, 0.125, 0.03199), (0.375, 0.5, 0.03199), (0.125, 0.5, 0.03199), (0.5, 0.625, 0.05318), (0.5, 0.875, 0.1371), (0.625, 0.5, 0.05318), (0.875, 0.5, 0.1371), (0.5, 0.375, 0.03199), (0.5, 0.125, 0.03199), (-0.625, -0.5, 0.05318), (-0.875, -0.5, 0.1371), (-0.5, -0.375, 0.03199), (-0.5, -0.125, 0.03199), (-0.375, -0.5, 0.03199), (-0.125, -0.5, 0.03199), (-0.5, -0.625, 0.05318), (-0.5, -0.875, 0.1371), (0.375, -0.5, 0.03199), (0.125, -0.5, 0.03199), (0.5, -0.375, 0.03199), (0.5, -0.125, 0.03199), (0.625, -0.5, 0.05318), (0.875, -0.5, 0.1371), (0.5, -0.625, 0.05318), (0.5, -0.875, 0.1371), (-0.875, 0.75, 0.1371), (-0.75, 0.875, 0.1371), (-0.625, 0.75, 0.08857), (-0.75, 0.625, 0.08857), (-0.375, 0.75, 0.08857), (-0.25, 0.875, 0.1371), (-0.125, 0.75, 0.08857), (-0.25, 0.625, 0.05318), (-0.875, 0.25, 0.1371), (-0.75, 0.375, 0.08857), (-0.625, 0.25, 0.05318), (-0.75, 0.125, 0.08857), (-0.375, 0.25, 0.0213), (-0.25, 0.375, 0.0213), (-0.125, 0.25, 0.0), (-0.25, 0.125, 0.0), (0.125, 0.75, 0.08857), (0.25, 0.875, 0.1371), (0.375, 0.75, 0.08857), (0.25, 0.625, 0.05318), (0.625, 0.75, 0.08857), (0.75, 0.875, 0.1371), (0.875, 0.75, 0.1371), (0.75, 0.625, 0.08857), (0.125, 0.25, 0.0), (0.25, 0.375, 0.0213), (0.375, 0.25, 0.0213), (0.25, 0.125, 0.0), (0.625, 0.25, 0.05318), (0.75, 0.375, 0.08857), (0.875, 0.25, 0.1371), (0.75, 0.125, 0.08857), (-0.875, -0.25, 0.1371), (-0.75, -0.125, 0.08857), (-0.625, -0.25, 0.05318), (-0.75, -0.375, 0.08857), (-0.375, -0.25, 0.0213), (-0.25, -0.125, 0.0), (-0.125, -0.25, 0.0), (-0.25, -0.375, 0.0213), (-0.875, -0.75, 0.1371), (-0.75, -0.625, 0.08857), (-0.625, -0.75, 0.08857), (-0.75, -0.875, 0.1371), (-0.375, -0.75, 0.08857), (-0.25, -0.625, 0.05318), (-0.125, -0.75, 0.08857), (-0.25, -0.875, 0.1371), (0.125, -0.25, 0.0), (0.25, -0.125, 0.0), (0.375, -0.25, 0.0213), (0.25, -0.375, 0.0213), (0.625, -0.25, 0.05318), (0.75, -0.125, 0.08857), (0.875, -0.25, 0.1371), (0.75, -0.375, 0.08857), (0.125, -0.75, 0.08857), (0.25, -0.625, 0.05318), (0.375, -0.75, 0.08857), (0.25, -0.875, 0.1371), (0.625, -0.75, 0.08857), (0.75, -0.625, 0.08857), (0.875, -0.75, 0.1371), (0.75, -0.875, 0.1371), (-0.875, 0.875, 0.1371), (-0.625, 0.875, 0.1371), (-0.875, 0.625, 0.1371), (-0.625, 0.625, 0.05318), (-0.375, 0.875, 0.1371), (-0.125, 0.875, 0.1371), (-0.375, 0.625, 0.05318), (-0.125, 0.625, 0.05318), (-0.875, 0.375, 0.1371), (-0.625, 0.375, 0.05318), (-0.875, 0.125, 0.1371), (-0.625, 0.125, 0.05318), (-0.375, 0.375, 0.0213), (-0.125, 0.375, 0.0213), (-0.375, 0.125, 0.0213), (-0.125, 0.125, 0.0), (0.125, 0.875, 0.1371), (0.375, 0.875, 0.1371), (0.125, 0.625, 0.05318), (0.375, 0.625, 0.05318), (0.625, 0.875, 0.1371), (0.875, 0.875, 0.1371), (0.625, 0.625, 0.05318), (0.875, 0.625, 0.1371), (0.125, 0.375, 0.0213), (0.375, 0.375, 0.0213), (0.125, 0.125, 0.0), (0.375, 0.125, 0.0213), (0.625, 0.375, 0.05318), (0.875, 0.375, 0.1371), (0.625, 0.125, 0.05318), (0.875, 0.125, 0.1371), (-0.875, -0.125, 0.1371), (-0.625, -0.125, 0.05318), (-0.875, -0.375, 0.1371), (-0.625, -0.375, 0.05318), (-0.375, -0.125, 0.0213), (-0.125, -0.125, 0.0), (-0.375, -0.375, 0.0213), (-0.125, -0.375, 0.0213), (-0.875, -0.625, 0.1371), (-0.625, -0.625, 0.05318), (-0.875, -0.875, 0.1371), (-0.625, -0.875, 0.1371), (-0.375, -0.625, 0.05318), (-0.125, -0.625, 0.05318), (-0.375, -0.875, 0.1371), (-0.125, -0.875, 0.1371), (0.125, -0.125, 0.0), (0.375, -0.125, 0.0213), (0.125, -0.375, 0.0213), (0.375, -0.375, 0.0213), (0.625, -0.125, 0.05318), (0.875, -0.125, 0.1371), (0.625, -0.375, 0.05318), (0.875, -0.375, 0.1371), (0.125, -0.625, 0.05318), (0.375, -0.625, 0.05318), (0.125, -0.875, 0.1371), (0.375, -0.875, 0.1371), (0.625, -0.625, 0.05318), (0.875, -0.625, 0.1371), (0.625, -0.875, 0.1371), (0.875, -0.875, 0.1371), (1.0, -0.05717, 0.1639), (-1.0, -0.05717, 0.1639), (2.299e-08, -0.05717, 0.0), (-0.5, -0.05717, 0.03199), (0.5, -0.05717, 0.03199), (-0.75, -0.05717, 0.08857), (-0.25, -0.05717, 0.0), (0.25, -0.05717, 0.0), (0.75, -0.05717, 0.08857), (-0.875, -0.05717, 0.1371), (-0.625, -0.05717, 0.05318), (-0.375, -0.05717, 0.0213), (-0.125, -0.05717, 0.0), (0.125, -0.05717, 0.0), (0.375, -0.05717, 0.0213), (0.625, -0.05717, 0.05318), (0.875, -0.05717, 0.1371)], [], [(103, 225, 111, 3), (36, 162, 225, 103), (225, 161, 40, 111), (162, 65, 161, 225), (104, 226, 162, 36), (14, 132, 226, 104), (226, 163, 65, 162), (132, 50, 163, 226), (161, 227, 112, 40), (65, 164, 227, 161), (227, 130, 16, 112), (164, 49, 130, 227), (163, 228, 164, 65), (50, 131, 228, 163), (228, 129, 49, 164), (131, 21, 129, 228), (102, 229, 132, 14), (35, 166, 229, 102), (229, 165, 50, 132), (166, 66, 165, 229), (101, 230, 166, 35), (6, 117, 230, 101), (230, 167, 66, 166), (117, 43, 167, 230), (165, 231, 131, 50), (66, 168, 231, 165), (231, 133, 21, 131), (168, 51, 133, 231), (167, 232, 168, 66), (43, 118, 232, 167), (232, 134, 51, 168), (118, 18, 134, 232), (130, 233, 110, 16), (49, 170, 233, 130), (233, 169, 39, 110), (170, 67, 169, 233), (129, 234, 170, 49), (21, 135, 234, 129), (234, 171, 67, 170), (135, 52, 171, 234), (169, 235, 109, 39), (67, 172, 235, 169), (235, 115, 7, 109), (172, 42, 115, 235), (171, 236, 172, 67), (52, 136, 236, 171), (236, 116, 42, 172), (136, 17, 116, 236), (133, 237, 135, 21), (51, 174, 237, 133), (237, 173, 52, 135), (174, 68, 173, 237), (134, 238, 174, 51), (18, 120, 238, 134), (238, 175, 68, 174), (120, 44, 175, 238), (173, 239, 136, 52), (68, 176, 239, 173), (239, 114, 17, 136), (176, 41, 114, 239), (175, 240, 176, 68), (44, 119, 240, 175), (240, 113, 41, 176), (119, 8, 113, 240), (97, 241, 117, 6), (33, 178, 241, 97), (241, 177, 43, 117), (178, 69, 177, 241), (98, 242, 178, 33), (13, 140, 242, 98), (242, 179, 69, 178), (140, 54, 179, 242), (177, 243, 118, 43), (69, 180, 243, 177), (243, 138, 18, 118), (180, 53, 138, 243), (179, 244, 180, 69), (54, 139, 244, 179), (244, 137, 53, 180), (139, 22, 137, 244), (100, 245, 140, 13), (34, 182, 245, 100), (245, 181, 54, 140), (182, 70, 181, 245), (99, 246, 182, 34), (0, 91, 246, 99), (246, 183, 70, 182), (91, 30, 183, 246), (181, 247, 139, 54), (70, 184, 247, 181), (247, 141, 22, 139), (184, 55, 141, 247), (183, 248, 184, 70), (30, 92, 248, 183), (248, 142, 55, 184), (92, 11, 142, 248), (138, 249, 120, 18), (53, 186, 249, 138), (249, 185, 44, 120), (186, 71, 185, 249), (137, 250, 186, 53), (22, 143, 250, 137), (250, 187, 71, 186), (143, 56, 187, 250), (185, 251, 119, 44), (71, 188, 251, 185), (251, 121, 8, 119), (188, 45, 121, 251), (187, 252, 188, 71), (56, 144, 252, 187), (252, 122, 45, 188), (144, 19, 122, 252), (141, 253, 143, 22), (55, 190, 253, 141), (253, 189, 56, 143), (190, 72, 189, 253), (142, 254, 190, 55), (11, 90, 254, 142), (254, 191, 72, 190), (90, 29, 191, 254), (189, 255, 144, 56), (72, 192, 255, 189), (255, 124, 19, 144), (192, 46, 124, 255), (191, 256, 192, 72), (29, 89, 256, 191), (256, 123, 46, 192), (89, 5, 123, 256), (257, 193, 37, 105), (194, 73, 193, 257), (258, 195, 73, 194), (148, 58, 195, 258), (193, 259, 106, 37), (73, 196, 259, 193), (259, 146, 15, 106), (196, 57, 146, 259), (195, 260, 196, 73), (58, 147, 260, 195), (260, 145, 57, 196), (147, 23, 145, 260), (261, 197, 58, 148), (198, 74, 197, 261), (262, 199, 74, 198), (127, 48, 199, 262), (197, 263, 147, 58), (74, 200, 263, 197), (263, 149, 23, 147), (200, 59, 149, 263), (199, 264, 200, 74), (48, 128, 264, 199), (264, 150, 59, 200), (128, 20, 150, 264), (146, 265, 108, 15), (57, 202, 265, 146), (265, 201, 38, 108), (202, 75, 201, 265), (145, 266, 202, 57), (23, 151, 266, 145), (266, 203, 75, 202), (151, 60, 203, 266), (201, 267, 107, 38), (75, 204, 267, 201), (267, 87, 2, 107), (204, 28, 87, 267), (203, 268, 204, 75), (60, 152, 268, 203), (268, 88, 28, 204), (152, 10, 88, 268), (149, 269, 151, 23), (59, 206, 269, 149), (269, 205, 60, 151), (206, 76, 205, 269), (150, 270, 206, 59), (20, 126, 270, 150), (270, 207, 76, 206), (126, 47, 207, 270), (205, 271, 152, 60), (76, 208, 271, 205), (271, 86, 10, 152), (208, 27, 86, 271), (207, 272, 208, 76), (47, 125, 272, 207), (272, 85, 27, 208), (125, 4, 85, 272), (273, 209, 48, 127), (210, 77, 209, 273), (274, 211, 77, 210), (156, 62, 211, 274), (209, 275, 128, 48), (77, 212, 275, 209), (275, 154, 20, 128), (212, 61, 154, 275), (211, 276, 212, 77), (62, 155, 276, 211), (276, 153, 61, 212), (155, 24, 153, 276), (277, 213, 62, 156), (214, 78, 213, 277), (278, 215, 78, 214), (93, 31, 215, 278), (213, 279, 155, 62), (78, 216, 279, 213), (279, 157, 24, 155), (216, 63, 157, 279), (215, 280, 216, 78), (31, 94, 280, 215), (280, 158, 63, 216), (94, 12, 158, 280), (154, 281, 126, 20), (61, 218, 281, 154), (281, 217, 47, 126), (218, 79, 217, 281), (153, 282, 218, 61), (24, 159, 282, 153), (282, 219, 79, 218), (159, 64, 219, 282), (217, 283, 125, 47), (79, 220, 283, 217), (283, 81, 4, 125), (220, 25, 81, 283), (219, 284, 220, 79), (64, 160, 284, 219), (284, 82, 25, 220), (160, 9, 82, 284), (157, 285, 159, 24), (63, 222, 285, 157), (285, 221, 64, 159), (222, 80, 221, 285), (158, 286, 222, 63), (12, 96, 286, 158), (286, 223, 80, 222), (96, 32, 223, 286), (221, 287, 160, 64), (80, 224, 287, 221), (287, 84, 9, 160), (224, 26, 84, 287), (223, 288, 224, 80), (32, 95, 288, 223), (288, 83, 26, 224), (95, 1, 83, 288), (7, 115, 298, 290), (290, 298, 257, 105), (115, 42, 294, 298), (298, 294, 194, 257), (42, 116, 299, 294), (294, 299, 258, 194), (116, 17, 292, 299), (299, 292, 148, 258), (17, 114, 300, 292), (292, 300, 261, 148), (114, 41, 295, 300), (300, 295, 198, 261), (41, 113, 301, 295), (295, 301, 262, 198), (113, 8, 291, 301), (301, 291, 127, 262), (8, 121, 302, 291), (291, 302, 273, 127), (121, 45, 296, 302), (302, 296, 210, 273), (45, 122, 303, 296), (296, 303, 274, 210), (122, 19, 293, 303), (303, 293, 156, 274), (19, 124, 304, 293), (293, 304, 277, 156), (124, 46, 297, 304), (304, 297, 214, 277), (46, 123, 305, 297), (297, 305, 278, 214), (123, 5, 289, 305), (305, 289, 93, 278)])
me_plane.polygons.foreach_set('use_smooth', [True] * 272)
me_plane.polygons.foreach_set('material_index', [0, 0, 0, 0, 0, 0, 0, 0, 0, 0, 0, 0, 0, 0, 0, 0, 0, 0, 0, 0, 0, 0, 0, 0, 0, 0, 0, 0, 0, 0, 0, 0, 0, 0, 0, 0, 0, 0, 0, 0, 0, 0, 0, 0, 0, 0, 0, 0, 0, 0, 0, 0, 0, 0, 0, 0, 0, 0, 0, 0, 0, 0, 0, 0, 0, 0, 0, 0, 0, 0, 0, 0, 0, 0, 0, 0, 0, 0, 0, 0, 0, 0, 0, 0, 0, 0, 0, 0, 0, 0, 0, 0, 0, 0, 0, 0, 0, 0, 0, 0, 0, 0, 0, 0, 0, 0, 0, 0, 0, 0, 0, 0, 0, 0, 0, 0, 0, 0, 0, 0, 0, 0, 0, 0, 0, 0, 0, 0, 0, 0, 0, 0, 0, 0, 0, 0, 0, 0, 0, 0, 0, 0, 0, 0, 0, 0, 0, 0, 0, 0, 0, 0, 0, 0, 0, 0, 0, 0, 0, 0, 0, 0, 0, 0, 0, 0, 0, 0, 0, 0, 0, 0, 0, 0, 0, 0, 0, 0, 0, 0, 0, 0, 0, 0, 0, 0, 0, 0, 0, 0, 0, 0, 0, 0, 0, 0, 0, 0, 0, 0, 0, 0, 0, 0, 0, 0, 0, 0, 0, 0, 0, 0, 0, 0, 0, 0, 0, 0, 0, 0, 0, 0, 0, 0, 0, 0, 0, 0, 0, 0, 0, 0, 0, 0, 0, 0, 0, 0, 0, 0, 0, 0, 1, 0, 1, 0, 1, 0, 1, 0, 1, 0, 1, 0, 0, 0, 0, 0, 0, 0, 0, 0, 0, 0, 0, 0, 0, 0, 0, 0, 0, 0])
me_plane.materials.append(mat_ground)
me_plane.materials.append(mat_path)
me_plane.use_remesh_preserve_volume = False
me_plane.use_remesh_preserve_attributes = False
me_plane.use_mirror_vertex_groups = False
me_plane.update()

# ---- objects
ob_cube = bpy.data.objects.new('Cube', me_cube)
ob_camera = bpy.data.objects.new('Camera', cam_camera)
ob_point = bpy.data.objects.new('Point', light_point)
ob_plane = bpy.data.objects.new('Plane', me_plane)

# ---- transforms, parenting, visibility, modifiers, constraints
ob_cube.location = (0.0, 0.8332, 3.0)
ob_cube.scale = (3.0, 5.719, 3.0)
ob_cube.lock_rotations_4d = False
ob_cube.empty_display_type = 'ARROWS'
ob_cube.lineart.crease_threshold = 0.0
ob_camera.location = (28.35, -13.65, 3.26)
ob_camera.rotation_euler = (1.606, -3.312e-07, 1.106)
ob_camera.scale = (1.0, 1.0, 1.0)
ob_camera.lock_rotations_4d = False
ob_camera.empty_display_type = 'ARROWS'
ob_camera.color = (0.0, 0.0, 0.0, 0.0)
ob_camera.display_type = 'WIRE'
ob_camera.lineart.crease_threshold = 0.0
ob_point.location = (16.4, 17.31, 14.18)
ob_point.lineart.crease_threshold = 0.0
ob_plane.location = (0.0, -0.06589, 0.0)
ob_plane.scale = (-38.85, -36.41, -38.85)
ob_plane.lineart.crease_threshold = 0.0
_m = ob_plane.modifiers.new('Subsurf', 'SUBSURF')
_m.uv_smooth = 'PRESERVE_CORNERS'
_m.render_levels = 3
_m.show_only_control_edges = False

# ---- collection membership
col_collection_1.objects.link(ob_cube)
col_collection_1.objects.link(ob_camera)
col_collection_5.objects.link(ob_point)
col_collection_5.objects.link(ob_plane)

# ---- scene / render settings (as saved in the file)
scene.camera = ob_camera
scene.frame_start = 1; scene.frame_end = 250; scene.frame_set(1)
scene.render.engine = 'BLENDER_EEVEE_NEXT'
scene.render.image_settings.color_mode = 'RGB'
scene.render.image_settings.compression = 90
scene.render.resolution_percentage = 50
scene.render.dither_intensity = 0.0
scene.render.bake_margin = 2
scene.render.bake_bias = 0.0
scene.cycles.use_denoising = False
scene.cycles.samples = 10
scene.cycles.sampling_pattern = 'TABULATED_SOBOL'
scene.cycles.light_sampling_threshold = 0.0
scene.cycles.use_adaptive_sampling = False
scene.cycles.use_light_tree = False
scene.cycles.blur_glossy = 0.0
scene.cycles.volume_bounces = 1
scene.cycles.pixel_filter_type = 'GAUSSIAN'
scene.cycles.sample_clamp_indirect = 0.0
scene.view_settings.view_transform = 'Standard'
bpy.context.view_layer.update()
